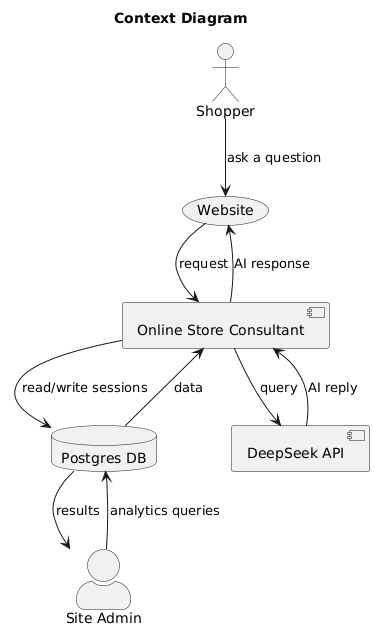

The diagram above was rendered by PlantUML. Its source (embedded in the PNG):
@startuml
title Context Diagram


actor Shopper
skinparam actorStyle awesome
actor "Site Admin" as Admin

usecase "Website" as Site

component "Online Store Consultant" as Service
database "Postgres DB" as DB
component "DeepSeek API" as DeepSeek

Shopper --> Site        : ask a question
Site     --> Service    : request
Service  --> DB         : read/write sessions
DB       --> Service    : data

Service  --> DeepSeek   : query
DeepSeek --> Service    : AI reply

Service  --> Site       : AI response

Admin    --> DB         : analytics queries
DB       --> Admin      : results
@enduml